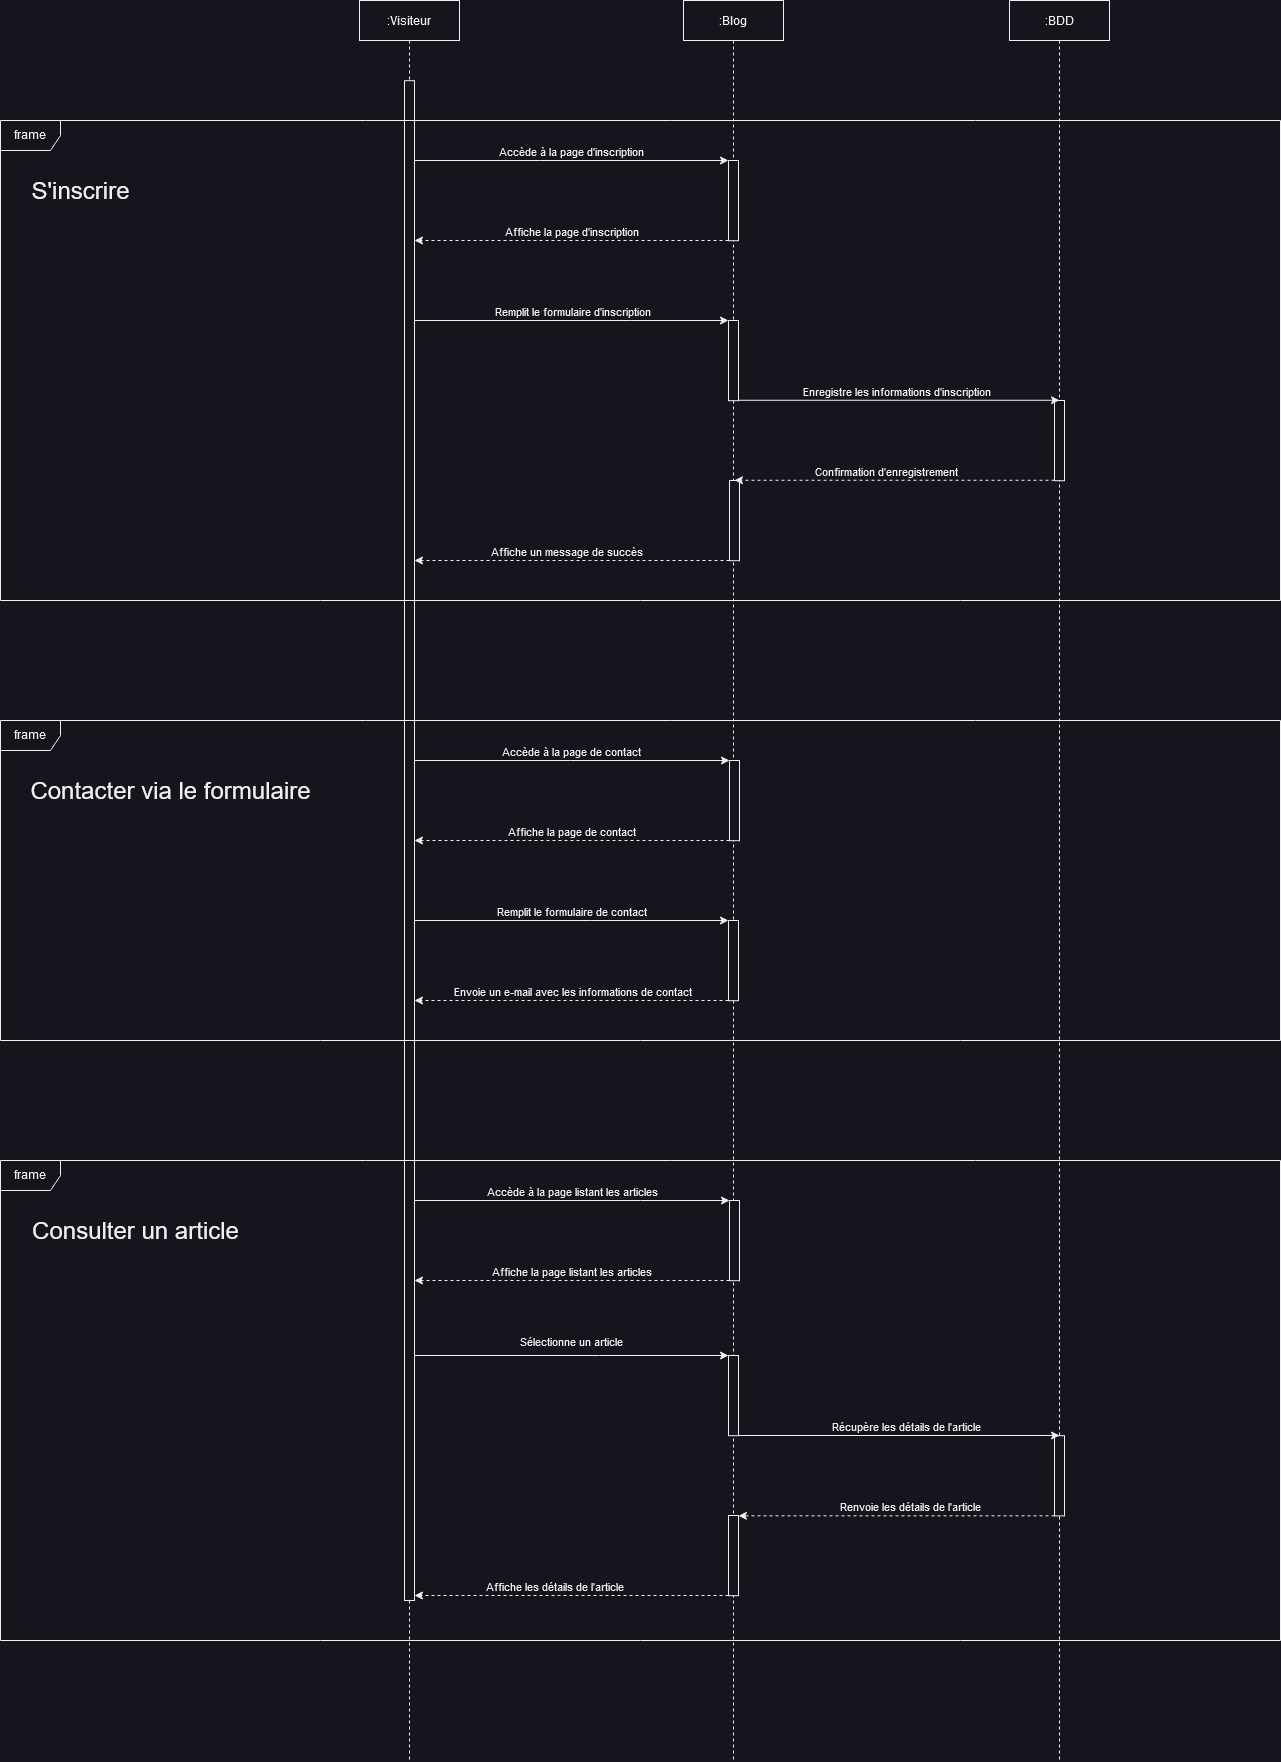

The diagram above was exported from draw.io. Its source (the exported page's mxGraphModel, read from the mxfile embedded in the PNG):
<mxGraphModel dx="5436" dy="2458" grid="1" gridSize="10" guides="1" tooltips="1" connect="1" arrows="1" fold="1" page="1" pageScale="1" pageWidth="827" pageHeight="1169" math="0" shadow="0">
  <root>
    <mxCell id="0" />
    <mxCell id="1" parent="0" />
    <mxCell id="Edj0TxdFYXE61bS8NGij-17" style="edgeStyle=elbowEdgeStyle;rounded=0;orthogonalLoop=1;jettySize=auto;html=1;elbow=vertical;curved=0;" edge="1" parent="1" target="Edj0TxdFYXE61bS8NGij-15">
      <mxGeometry relative="1" as="geometry">
        <mxPoint x="88.83333333333348" y="960" as="sourcePoint" />
        <Array as="points">
          <mxPoint x="250" y="960" />
        </Array>
      </mxGeometry>
    </mxCell>
    <mxCell id="Edj0TxdFYXE61bS8NGij-18" value="Accède à la page de contact" style="edgeLabel;html=1;align=center;verticalAlign=middle;resizable=0;points=[];" vertex="1" connectable="0" parent="Edj0TxdFYXE61bS8NGij-17">
      <mxGeometry x="-0.2764" relative="1" as="geometry">
        <mxPoint x="45" y="-10" as="offset" />
      </mxGeometry>
    </mxCell>
    <mxCell id="VzBomBVX7HgXpCq8d6OW-27" value=":Visiteur" style="shape=umlLifeline;perimeter=lifelinePerimeter;whiteSpace=wrap;html=1;container=1;dropTarget=0;collapsible=0;recursiveResize=0;outlineConnect=0;portConstraint=eastwest;newEdgeStyle={&quot;edgeStyle&quot;:&quot;elbowEdgeStyle&quot;,&quot;elbow&quot;:&quot;vertical&quot;,&quot;curved&quot;:0,&quot;rounded&quot;:0};" parent="1" vertex="1">
      <mxGeometry x="39" y="200" width="100" height="1760" as="geometry" />
    </mxCell>
    <mxCell id="VzBomBVX7HgXpCq8d6OW-50" value="" style="html=1;points=[];perimeter=orthogonalPerimeter;outlineConnect=0;targetShapes=umlLifeline;portConstraint=eastwest;newEdgeStyle={&quot;edgeStyle&quot;:&quot;elbowEdgeStyle&quot;,&quot;elbow&quot;:&quot;vertical&quot;,&quot;curved&quot;:0,&quot;rounded&quot;:0};" parent="VzBomBVX7HgXpCq8d6OW-27" vertex="1">
      <mxGeometry x="45" y="80.2" width="10" height="1519.8" as="geometry" />
    </mxCell>
    <mxCell id="VzBomBVX7HgXpCq8d6OW-28" value=":Blog" style="shape=umlLifeline;perimeter=lifelinePerimeter;whiteSpace=wrap;html=1;container=1;dropTarget=0;collapsible=0;recursiveResize=0;outlineConnect=0;portConstraint=eastwest;newEdgeStyle={&quot;edgeStyle&quot;:&quot;elbowEdgeStyle&quot;,&quot;elbow&quot;:&quot;vertical&quot;,&quot;curved&quot;:0,&quot;rounded&quot;:0};" parent="1" vertex="1">
      <mxGeometry x="363" y="200" width="100" height="1760" as="geometry" />
    </mxCell>
    <mxCell id="VzBomBVX7HgXpCq8d6OW-47" value="" style="html=1;points=[];perimeter=orthogonalPerimeter;outlineConnect=0;targetShapes=umlLifeline;portConstraint=eastwest;newEdgeStyle={&quot;edgeStyle&quot;:&quot;elbowEdgeStyle&quot;,&quot;elbow&quot;:&quot;vertical&quot;,&quot;curved&quot;:0,&quot;rounded&quot;:0};" parent="VzBomBVX7HgXpCq8d6OW-28" vertex="1">
      <mxGeometry x="45" y="160" width="10" height="80.2" as="geometry" />
    </mxCell>
    <mxCell id="K-DtrOPmyeC8XMphnXIH-2" value="" style="html=1;points=[];perimeter=orthogonalPerimeter;outlineConnect=0;targetShapes=umlLifeline;portConstraint=eastwest;newEdgeStyle={&quot;edgeStyle&quot;:&quot;elbowEdgeStyle&quot;,&quot;elbow&quot;:&quot;vertical&quot;,&quot;curved&quot;:0,&quot;rounded&quot;:0};" parent="VzBomBVX7HgXpCq8d6OW-28" vertex="1">
      <mxGeometry x="45" y="320" width="10" height="80.2" as="geometry" />
    </mxCell>
    <mxCell id="drv3APGmW7GYEXX_s7Kb-21" value="" style="html=1;points=[];perimeter=orthogonalPerimeter;outlineConnect=0;targetShapes=umlLifeline;portConstraint=eastwest;newEdgeStyle={&quot;edgeStyle&quot;:&quot;elbowEdgeStyle&quot;,&quot;elbow&quot;:&quot;vertical&quot;,&quot;curved&quot;:0,&quot;rounded&quot;:0};" parent="VzBomBVX7HgXpCq8d6OW-28" vertex="1">
      <mxGeometry x="45" y="1355" width="10" height="80.2" as="geometry" />
    </mxCell>
    <mxCell id="drv3APGmW7GYEXX_s7Kb-27" value="" style="html=1;points=[];perimeter=orthogonalPerimeter;outlineConnect=0;targetShapes=umlLifeline;portConstraint=eastwest;newEdgeStyle={&quot;edgeStyle&quot;:&quot;elbowEdgeStyle&quot;,&quot;elbow&quot;:&quot;vertical&quot;,&quot;curved&quot;:0,&quot;rounded&quot;:0};" parent="VzBomBVX7HgXpCq8d6OW-28" vertex="1">
      <mxGeometry x="45" y="1515" width="10" height="80.2" as="geometry" />
    </mxCell>
    <mxCell id="Edj0TxdFYXE61bS8NGij-8" value="" style="html=1;points=[];perimeter=orthogonalPerimeter;outlineConnect=0;targetShapes=umlLifeline;portConstraint=eastwest;newEdgeStyle={&quot;edgeStyle&quot;:&quot;elbowEdgeStyle&quot;,&quot;elbow&quot;:&quot;vertical&quot;,&quot;curved&quot;:0,&quot;rounded&quot;:0};" vertex="1" parent="VzBomBVX7HgXpCq8d6OW-28">
      <mxGeometry x="46" y="480" width="10" height="80.2" as="geometry" />
    </mxCell>
    <mxCell id="Edj0TxdFYXE61bS8NGij-15" value="" style="html=1;points=[];perimeter=orthogonalPerimeter;outlineConnect=0;targetShapes=umlLifeline;portConstraint=eastwest;newEdgeStyle={&quot;edgeStyle&quot;:&quot;elbowEdgeStyle&quot;,&quot;elbow&quot;:&quot;vertical&quot;,&quot;curved&quot;:0,&quot;rounded&quot;:0};" vertex="1" parent="VzBomBVX7HgXpCq8d6OW-28">
      <mxGeometry x="46" y="760" width="10" height="80.2" as="geometry" />
    </mxCell>
    <mxCell id="Edj0TxdFYXE61bS8NGij-21" value="" style="html=1;points=[];perimeter=orthogonalPerimeter;outlineConnect=0;targetShapes=umlLifeline;portConstraint=eastwest;newEdgeStyle={&quot;edgeStyle&quot;:&quot;elbowEdgeStyle&quot;,&quot;elbow&quot;:&quot;vertical&quot;,&quot;curved&quot;:0,&quot;rounded&quot;:0};" vertex="1" parent="VzBomBVX7HgXpCq8d6OW-28">
      <mxGeometry x="45" y="920" width="10" height="80.2" as="geometry" />
    </mxCell>
    <mxCell id="Edj0TxdFYXE61bS8NGij-28" value="" style="html=1;points=[];perimeter=orthogonalPerimeter;outlineConnect=0;targetShapes=umlLifeline;portConstraint=eastwest;newEdgeStyle={&quot;edgeStyle&quot;:&quot;elbowEdgeStyle&quot;,&quot;elbow&quot;:&quot;vertical&quot;,&quot;curved&quot;:0,&quot;rounded&quot;:0};" vertex="1" parent="VzBomBVX7HgXpCq8d6OW-28">
      <mxGeometry x="46" y="1200" width="10" height="80.2" as="geometry" />
    </mxCell>
    <mxCell id="drv3APGmW7GYEXX_s7Kb-1" value=":BDD" style="shape=umlLifeline;perimeter=lifelinePerimeter;whiteSpace=wrap;html=1;container=1;dropTarget=0;collapsible=0;recursiveResize=0;outlineConnect=0;portConstraint=eastwest;newEdgeStyle={&quot;edgeStyle&quot;:&quot;elbowEdgeStyle&quot;,&quot;elbow&quot;:&quot;vertical&quot;,&quot;curved&quot;:0,&quot;rounded&quot;:0};" parent="1" vertex="1">
      <mxGeometry x="689" y="200" width="100" height="1760" as="geometry" />
    </mxCell>
    <mxCell id="drv3APGmW7GYEXX_s7Kb-24" value="" style="html=1;points=[];perimeter=orthogonalPerimeter;outlineConnect=0;targetShapes=umlLifeline;portConstraint=eastwest;newEdgeStyle={&quot;edgeStyle&quot;:&quot;elbowEdgeStyle&quot;,&quot;elbow&quot;:&quot;vertical&quot;,&quot;curved&quot;:0,&quot;rounded&quot;:0};" parent="drv3APGmW7GYEXX_s7Kb-1" vertex="1">
      <mxGeometry x="45" y="1435.2" width="10" height="80.2" as="geometry" />
    </mxCell>
    <mxCell id="Edj0TxdFYXE61bS8NGij-5" value="" style="html=1;points=[];perimeter=orthogonalPerimeter;outlineConnect=0;targetShapes=umlLifeline;portConstraint=eastwest;newEdgeStyle={&quot;edgeStyle&quot;:&quot;elbowEdgeStyle&quot;,&quot;elbow&quot;:&quot;vertical&quot;,&quot;curved&quot;:0,&quot;rounded&quot;:0};" vertex="1" parent="drv3APGmW7GYEXX_s7Kb-1">
      <mxGeometry x="45" y="400" width="10" height="80.2" as="geometry" />
    </mxCell>
    <mxCell id="drv3APGmW7GYEXX_s7Kb-22" style="edgeStyle=elbowEdgeStyle;rounded=0;orthogonalLoop=1;jettySize=auto;html=1;elbow=vertical;curved=0;" parent="1" target="drv3APGmW7GYEXX_s7Kb-21" edge="1">
      <mxGeometry relative="1" as="geometry">
        <mxPoint x="94" y="1555" as="sourcePoint" />
        <Array as="points">
          <mxPoint x="279" y="1555" />
        </Array>
      </mxGeometry>
    </mxCell>
    <mxCell id="drv3APGmW7GYEXX_s7Kb-23" value="Sélectionne un article" style="edgeLabel;html=1;align=center;verticalAlign=middle;resizable=0;points=[];" parent="drv3APGmW7GYEXX_s7Kb-22" vertex="1" connectable="0">
      <mxGeometry x="-0.245" y="-1" relative="1" as="geometry">
        <mxPoint x="38" y="-16" as="offset" />
      </mxGeometry>
    </mxCell>
    <mxCell id="drv3APGmW7GYEXX_s7Kb-25" style="edgeStyle=elbowEdgeStyle;rounded=0;orthogonalLoop=1;jettySize=auto;html=1;elbow=vertical;curved=0;" parent="1" source="drv3APGmW7GYEXX_s7Kb-21" target="drv3APGmW7GYEXX_s7Kb-24" edge="1">
      <mxGeometry relative="1" as="geometry">
        <Array as="points">
          <mxPoint x="599" y="1635" />
        </Array>
      </mxGeometry>
    </mxCell>
    <mxCell id="drv3APGmW7GYEXX_s7Kb-26" value="Récupère les détails de l'article" style="edgeLabel;html=1;align=center;verticalAlign=middle;resizable=0;points=[];" parent="drv3APGmW7GYEXX_s7Kb-25" vertex="1" connectable="0">
      <mxGeometry x="-0.3621" y="-1" relative="1" as="geometry">
        <mxPoint x="65" y="-11" as="offset" />
      </mxGeometry>
    </mxCell>
    <mxCell id="drv3APGmW7GYEXX_s7Kb-28" style="edgeStyle=elbowEdgeStyle;rounded=0;orthogonalLoop=1;jettySize=auto;html=1;elbow=vertical;curved=0;dashed=1;" parent="1" source="drv3APGmW7GYEXX_s7Kb-24" target="drv3APGmW7GYEXX_s7Kb-27" edge="1">
      <mxGeometry relative="1" as="geometry" />
    </mxCell>
    <mxCell id="drv3APGmW7GYEXX_s7Kb-29" value="Renvoie les détails de l'article" style="edgeLabel;html=1;align=center;verticalAlign=middle;resizable=0;points=[];" parent="drv3APGmW7GYEXX_s7Kb-28" vertex="1" connectable="0">
      <mxGeometry x="0.4664" y="1" relative="1" as="geometry">
        <mxPoint x="86" y="-11" as="offset" />
      </mxGeometry>
    </mxCell>
    <mxCell id="drv3APGmW7GYEXX_s7Kb-30" style="edgeStyle=elbowEdgeStyle;rounded=0;orthogonalLoop=1;jettySize=auto;html=1;elbow=vertical;curved=0;dashed=1;" parent="1" source="drv3APGmW7GYEXX_s7Kb-27" edge="1">
      <mxGeometry relative="1" as="geometry">
        <mxPoint x="94" y="1795" as="targetPoint" />
        <Array as="points">
          <mxPoint x="239" y="1795" />
        </Array>
      </mxGeometry>
    </mxCell>
    <mxCell id="drv3APGmW7GYEXX_s7Kb-31" value="Affiche les détails de l'article" style="edgeLabel;html=1;align=center;verticalAlign=middle;resizable=0;points=[];" parent="drv3APGmW7GYEXX_s7Kb-30" vertex="1" connectable="0">
      <mxGeometry x="-0.4228" y="1" relative="1" as="geometry">
        <mxPoint x="-84" y="-11" as="offset" />
      </mxGeometry>
    </mxCell>
    <mxCell id="drv3APGmW7GYEXX_s7Kb-58" value="frame" style="shape=umlFrame;whiteSpace=wrap;html=1;pointerEvents=0;" parent="1" vertex="1">
      <mxGeometry x="-320" y="1360" width="1280" height="480" as="geometry" />
    </mxCell>
    <mxCell id="drv3APGmW7GYEXX_s7Kb-59" value="Consulter un article" style="text;html=1;align=center;verticalAlign=middle;resizable=0;points=[];autosize=1;strokeColor=none;fillColor=none;fontSize=24;" parent="1" vertex="1">
      <mxGeometry x="-300" y="1410" width="230" height="40" as="geometry" />
    </mxCell>
    <mxCell id="drv3APGmW7GYEXX_s7Kb-60" value="frame" style="shape=umlFrame;whiteSpace=wrap;html=1;pointerEvents=0;" parent="1" vertex="1">
      <mxGeometry x="-320" y="320" width="1280" height="480" as="geometry" />
    </mxCell>
    <mxCell id="drv3APGmW7GYEXX_s7Kb-61" value="S'inscrire" style="text;html=1;align=center;verticalAlign=middle;resizable=0;points=[];autosize=1;strokeColor=none;fillColor=none;fontSize=24;" parent="1" vertex="1">
      <mxGeometry x="-300" y="370" width="120" height="40" as="geometry" />
    </mxCell>
    <mxCell id="Edj0TxdFYXE61bS8NGij-1" style="edgeStyle=elbowEdgeStyle;rounded=0;orthogonalLoop=1;jettySize=auto;html=1;elbow=vertical;curved=0;dashed=1;" edge="1" parent="1" source="VzBomBVX7HgXpCq8d6OW-47">
      <mxGeometry relative="1" as="geometry">
        <mxPoint x="94" y="440" as="targetPoint" />
        <Array as="points">
          <mxPoint x="270" y="440" />
        </Array>
      </mxGeometry>
    </mxCell>
    <mxCell id="Edj0TxdFYXE61bS8NGij-2" value="Affiche la page d'inscription" style="edgeLabel;html=1;align=center;verticalAlign=middle;resizable=0;points=[];" vertex="1" connectable="0" parent="Edj0TxdFYXE61bS8NGij-1">
      <mxGeometry x="-0.2317" y="-1" relative="1" as="geometry">
        <mxPoint x="-38" y="-9" as="offset" />
      </mxGeometry>
    </mxCell>
    <mxCell id="Edj0TxdFYXE61bS8NGij-3" style="edgeStyle=elbowEdgeStyle;rounded=0;orthogonalLoop=1;jettySize=auto;html=1;elbow=vertical;curved=0;" edge="1" parent="1" target="K-DtrOPmyeC8XMphnXIH-2">
      <mxGeometry relative="1" as="geometry">
        <mxPoint x="94" y="520" as="sourcePoint" />
        <Array as="points">
          <mxPoint x="310" y="520" />
        </Array>
      </mxGeometry>
    </mxCell>
    <mxCell id="Edj0TxdFYXE61bS8NGij-4" value="Remplit le formulaire d'inscription" style="edgeLabel;html=1;align=center;verticalAlign=middle;resizable=0;points=[];" vertex="1" connectable="0" parent="Edj0TxdFYXE61bS8NGij-3">
      <mxGeometry x="-0.3959" y="1" relative="1" as="geometry">
        <mxPoint x="61" y="-9" as="offset" />
      </mxGeometry>
    </mxCell>
    <mxCell id="Edj0TxdFYXE61bS8NGij-6" style="edgeStyle=elbowEdgeStyle;rounded=0;orthogonalLoop=1;jettySize=auto;html=1;elbow=vertical;curved=0;" edge="1" parent="1" source="K-DtrOPmyeC8XMphnXIH-2" target="Edj0TxdFYXE61bS8NGij-5">
      <mxGeometry relative="1" as="geometry" />
    </mxCell>
    <mxCell id="Edj0TxdFYXE61bS8NGij-7" value="Enregistre les informations d'inscription" style="edgeLabel;html=1;align=center;verticalAlign=middle;resizable=0;points=[];" vertex="1" connectable="0" parent="Edj0TxdFYXE61bS8NGij-6">
      <mxGeometry x="-0.3654" y="-1" relative="1" as="geometry">
        <mxPoint x="55" y="-11" as="offset" />
      </mxGeometry>
    </mxCell>
    <mxCell id="Edj0TxdFYXE61bS8NGij-9" style="edgeStyle=elbowEdgeStyle;rounded=0;orthogonalLoop=1;jettySize=auto;html=1;elbow=vertical;curved=0;dashed=1;" edge="1" parent="1" source="Edj0TxdFYXE61bS8NGij-5" target="Edj0TxdFYXE61bS8NGij-8">
      <mxGeometry relative="1" as="geometry" />
    </mxCell>
    <mxCell id="Edj0TxdFYXE61bS8NGij-10" value="Confirmation d'enregistrement" style="edgeLabel;html=1;align=center;verticalAlign=middle;resizable=0;points=[];" vertex="1" connectable="0" parent="Edj0TxdFYXE61bS8NGij-9">
      <mxGeometry x="0.2482" y="1" relative="1" as="geometry">
        <mxPoint x="31" y="-11" as="offset" />
      </mxGeometry>
    </mxCell>
    <mxCell id="Edj0TxdFYXE61bS8NGij-11" style="edgeStyle=elbowEdgeStyle;rounded=0;orthogonalLoop=1;jettySize=auto;html=1;elbow=vertical;curved=0;dashed=1;" edge="1" parent="1" source="Edj0TxdFYXE61bS8NGij-8">
      <mxGeometry relative="1" as="geometry">
        <mxPoint x="94" y="760" as="targetPoint" />
        <Array as="points">
          <mxPoint x="270" y="760" />
        </Array>
      </mxGeometry>
    </mxCell>
    <mxCell id="Edj0TxdFYXE61bS8NGij-12" value="Affiche un message de succès" style="edgeLabel;html=1;align=center;verticalAlign=middle;resizable=0;points=[];" vertex="1" connectable="0" parent="Edj0TxdFYXE61bS8NGij-11">
      <mxGeometry x="0.0476" y="-2" relative="1" as="geometry">
        <mxPoint y="-8" as="offset" />
      </mxGeometry>
    </mxCell>
    <mxCell id="Edj0TxdFYXE61bS8NGij-13" style="edgeStyle=elbowEdgeStyle;rounded=0;orthogonalLoop=1;jettySize=auto;html=1;elbow=vertical;curved=0;" edge="1" parent="1" source="VzBomBVX7HgXpCq8d6OW-50" target="VzBomBVX7HgXpCq8d6OW-47">
      <mxGeometry relative="1" as="geometry">
        <Array as="points">
          <mxPoint x="220" y="360" />
        </Array>
      </mxGeometry>
    </mxCell>
    <mxCell id="Edj0TxdFYXE61bS8NGij-14" value="Accède à la page d'inscription" style="edgeLabel;html=1;align=center;verticalAlign=middle;resizable=0;points=[];" vertex="1" connectable="0" parent="Edj0TxdFYXE61bS8NGij-13">
      <mxGeometry x="-0.0676" y="2" relative="1" as="geometry">
        <mxPoint x="9" y="-8" as="offset" />
      </mxGeometry>
    </mxCell>
    <mxCell id="Edj0TxdFYXE61bS8NGij-19" style="edgeStyle=elbowEdgeStyle;rounded=0;orthogonalLoop=1;jettySize=auto;html=1;elbow=vertical;curved=0;dashed=1;" edge="1" parent="1" source="Edj0TxdFYXE61bS8NGij-15">
      <mxGeometry relative="1" as="geometry">
        <mxPoint x="94" y="1040" as="targetPoint" />
        <Array as="points">
          <mxPoint x="230" y="1040" />
        </Array>
      </mxGeometry>
    </mxCell>
    <mxCell id="Edj0TxdFYXE61bS8NGij-20" value="Affiche la page de contact" style="edgeLabel;html=1;align=center;verticalAlign=middle;resizable=0;points=[];" vertex="1" connectable="0" parent="Edj0TxdFYXE61bS8NGij-19">
      <mxGeometry x="0.4667" y="-2" relative="1" as="geometry">
        <mxPoint x="72" y="-8" as="offset" />
      </mxGeometry>
    </mxCell>
    <mxCell id="Edj0TxdFYXE61bS8NGij-22" style="edgeStyle=elbowEdgeStyle;rounded=0;orthogonalLoop=1;jettySize=auto;html=1;elbow=vertical;curved=0;" edge="1" parent="1" target="Edj0TxdFYXE61bS8NGij-21">
      <mxGeometry relative="1" as="geometry">
        <mxPoint x="94" y="1120" as="sourcePoint" />
        <Array as="points">
          <mxPoint x="270" y="1120" />
        </Array>
      </mxGeometry>
    </mxCell>
    <mxCell id="Edj0TxdFYXE61bS8NGij-23" value="Remplit le formulaire de contact" style="edgeLabel;html=1;align=center;verticalAlign=middle;resizable=0;points=[];" vertex="1" connectable="0" parent="Edj0TxdFYXE61bS8NGij-22">
      <mxGeometry x="0.3059" relative="1" as="geometry">
        <mxPoint x="-49" y="-10" as="offset" />
      </mxGeometry>
    </mxCell>
    <mxCell id="Edj0TxdFYXE61bS8NGij-24" style="edgeStyle=elbowEdgeStyle;rounded=0;orthogonalLoop=1;jettySize=auto;html=1;elbow=vertical;curved=0;dashed=1;" edge="1" parent="1" source="Edj0TxdFYXE61bS8NGij-21">
      <mxGeometry relative="1" as="geometry">
        <mxPoint x="94" y="1200" as="targetPoint" />
        <Array as="points">
          <mxPoint x="210" y="1200" />
        </Array>
      </mxGeometry>
    </mxCell>
    <mxCell id="Edj0TxdFYXE61bS8NGij-25" value="Envoie un e-mail avec les informations de contact" style="edgeLabel;html=1;align=center;verticalAlign=middle;resizable=0;points=[];" vertex="1" connectable="0" parent="Edj0TxdFYXE61bS8NGij-24">
      <mxGeometry x="0.1382" relative="1" as="geometry">
        <mxPoint x="21" y="-10" as="offset" />
      </mxGeometry>
    </mxCell>
    <mxCell id="Edj0TxdFYXE61bS8NGij-26" value="frame" style="shape=umlFrame;whiteSpace=wrap;html=1;pointerEvents=0;" vertex="1" parent="1">
      <mxGeometry x="-320" y="920" width="1280" height="320" as="geometry" />
    </mxCell>
    <mxCell id="Edj0TxdFYXE61bS8NGij-27" value="Contacter via le formulaire" style="text;html=1;align=center;verticalAlign=middle;resizable=0;points=[];autosize=1;strokeColor=none;fillColor=none;fontSize=24;" vertex="1" parent="1">
      <mxGeometry x="-300" y="970" width="300" height="40" as="geometry" />
    </mxCell>
    <mxCell id="Edj0TxdFYXE61bS8NGij-29" style="edgeStyle=elbowEdgeStyle;rounded=0;orthogonalLoop=1;jettySize=auto;html=1;elbow=vertical;curved=0;" edge="1" parent="1" target="Edj0TxdFYXE61bS8NGij-28">
      <mxGeometry relative="1" as="geometry">
        <mxPoint x="94" y="1400" as="sourcePoint" />
        <Array as="points">
          <mxPoint x="320" y="1400" />
        </Array>
      </mxGeometry>
    </mxCell>
    <mxCell id="Edj0TxdFYXE61bS8NGij-30" value="Accède à la page listant les articles" style="edgeLabel;html=1;align=center;verticalAlign=middle;resizable=0;points=[];" vertex="1" connectable="0" parent="Edj0TxdFYXE61bS8NGij-29">
      <mxGeometry x="-0.3236" relative="1" as="geometry">
        <mxPoint x="50" y="-10" as="offset" />
      </mxGeometry>
    </mxCell>
    <mxCell id="Edj0TxdFYXE61bS8NGij-31" style="edgeStyle=elbowEdgeStyle;rounded=0;orthogonalLoop=1;jettySize=auto;html=1;elbow=vertical;curved=0;dashed=1;" edge="1" parent="1" source="Edj0TxdFYXE61bS8NGij-28">
      <mxGeometry relative="1" as="geometry">
        <mxPoint x="94" y="1480" as="targetPoint" />
        <Array as="points">
          <mxPoint x="310" y="1480" />
        </Array>
      </mxGeometry>
    </mxCell>
    <mxCell id="Edj0TxdFYXE61bS8NGij-32" value="Affiche la page listant les articles" style="edgeLabel;html=1;align=center;verticalAlign=middle;resizable=0;points=[];" vertex="1" connectable="0" parent="Edj0TxdFYXE61bS8NGij-31">
      <mxGeometry x="0.4774" y="2" relative="1" as="geometry">
        <mxPoint x="74" y="-12" as="offset" />
      </mxGeometry>
    </mxCell>
  </root>
</mxGraphModel>